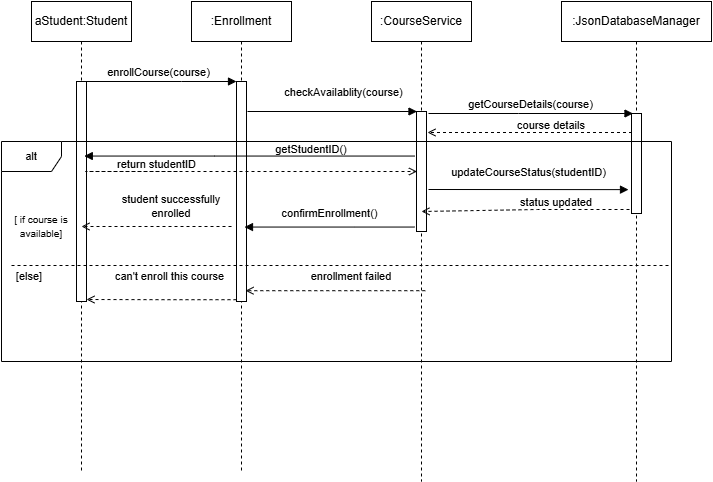

The diagram above was exported from draw.io. Its source (the exported page's mxGraphModel, read from the mxfile embedded in the PNG):
<mxGraphModel dx="940" dy="518" grid="1" gridSize="10" guides="1" tooltips="1" connect="1" arrows="1" fold="1" page="1" pageScale="1" pageWidth="827" pageHeight="1169" background="#ffffff" math="0" shadow="0">
  <root>
    <mxCell id="0" />
    <mxCell id="1" parent="0" />
    <mxCell id="Q7eSo7WmSF2-JDotJfYS-3" value="aStudent:Student" style="shape=umlLifeline;perimeter=lifelinePerimeter;whiteSpace=wrap;html=1;container=1;dropTarget=0;collapsible=0;recursiveResize=0;outlineConnect=0;portConstraint=eastwest;newEdgeStyle={&quot;curved&quot;:0,&quot;rounded&quot;:0};" vertex="1" parent="1">
      <mxGeometry x="60" y="40" width="100" height="470" as="geometry" />
    </mxCell>
    <mxCell id="Q7eSo7WmSF2-JDotJfYS-42" value="" style="html=1;points=[[0,0,0,0,5],[0,1,0,0,-5],[1,0,0,0,5],[1,1,0,0,-5]];perimeter=orthogonalPerimeter;outlineConnect=0;targetShapes=umlLifeline;portConstraint=eastwest;newEdgeStyle={&quot;curved&quot;:0,&quot;rounded&quot;:0};fontFamily=Helvetica;fontSize=11;fontColor=default;labelBackgroundColor=none;" vertex="1" parent="Q7eSo7WmSF2-JDotJfYS-3">
      <mxGeometry x="45" y="80" width="10" height="220" as="geometry" />
    </mxCell>
    <mxCell id="Q7eSo7WmSF2-JDotJfYS-5" value=":CourseService" style="shape=umlLifeline;perimeter=lifelinePerimeter;whiteSpace=wrap;html=1;container=1;dropTarget=0;collapsible=0;recursiveResize=0;outlineConnect=0;portConstraint=eastwest;newEdgeStyle={&quot;curved&quot;:0,&quot;rounded&quot;:0};" vertex="1" parent="1">
      <mxGeometry x="400" y="40" width="100" height="480" as="geometry" />
    </mxCell>
    <mxCell id="Q7eSo7WmSF2-JDotJfYS-44" value="" style="html=1;points=[[0,0,0,0,5],[0,1,0,0,-5],[1,0,0,0,5],[1,1,0,0,-5]];perimeter=orthogonalPerimeter;outlineConnect=0;targetShapes=umlLifeline;portConstraint=eastwest;newEdgeStyle={&quot;curved&quot;:0,&quot;rounded&quot;:0};fontFamily=Helvetica;fontSize=11;fontColor=default;labelBackgroundColor=none;" vertex="1" parent="Q7eSo7WmSF2-JDotJfYS-5">
      <mxGeometry x="45" y="110" width="10" height="120" as="geometry" />
    </mxCell>
    <mxCell id="Q7eSo7WmSF2-JDotJfYS-11" value="enrollCourse(course)" style="html=1;verticalAlign=bottom;endArrow=block;curved=0;rounded=0;endFill=1;" edge="1" parent="1" source="Q7eSo7WmSF2-JDotJfYS-3" target="Q7eSo7WmSF2-JDotJfYS-43">
      <mxGeometry width="80" relative="1" as="geometry">
        <mxPoint x="190" y="120" as="sourcePoint" />
        <mxPoint x="260" y="125" as="targetPoint" />
        <Array as="points">
          <mxPoint x="210" y="120" />
        </Array>
      </mxGeometry>
    </mxCell>
    <mxCell id="Q7eSo7WmSF2-JDotJfYS-13" value="&lt;br&gt;:JsonDatabaseManager &lt;div&gt;&lt;br/&gt;&lt;/div&gt;" style="shape=umlLifeline;perimeter=lifelinePerimeter;whiteSpace=wrap;html=1;container=1;dropTarget=0;collapsible=0;recursiveResize=0;outlineConnect=0;portConstraint=eastwest;newEdgeStyle={&quot;curved&quot;:0,&quot;rounded&quot;:0};" vertex="1" parent="1">
      <mxGeometry x="590" y="40" width="150" height="480" as="geometry" />
    </mxCell>
    <mxCell id="Q7eSo7WmSF2-JDotJfYS-45" value="" style="html=1;points=[[0,0,0,0,5],[0,1,0,0,-5],[1,0,0,0,5],[1,1,0,0,-5]];perimeter=orthogonalPerimeter;outlineConnect=0;targetShapes=umlLifeline;portConstraint=eastwest;newEdgeStyle={&quot;curved&quot;:0,&quot;rounded&quot;:0};fontFamily=Helvetica;fontSize=11;fontColor=default;labelBackgroundColor=none;" vertex="1" parent="Q7eSo7WmSF2-JDotJfYS-13">
      <mxGeometry x="70" y="112" width="10" height="100" as="geometry" />
    </mxCell>
    <mxCell id="Q7eSo7WmSF2-JDotJfYS-14" value=":Enrollment" style="shape=umlLifeline;perimeter=lifelinePerimeter;whiteSpace=wrap;html=1;container=1;dropTarget=0;collapsible=0;recursiveResize=0;outlineConnect=0;portConstraint=eastwest;newEdgeStyle={&quot;curved&quot;:0,&quot;rounded&quot;:0};size=40;" vertex="1" parent="1">
      <mxGeometry x="220" y="40" width="100" height="470" as="geometry" />
    </mxCell>
    <mxCell id="Q7eSo7WmSF2-JDotJfYS-43" value="" style="html=1;points=[[0,0,0,0,5],[0,1,0,0,-5],[1,0,0,0,5],[1,1,0,0,-5]];perimeter=orthogonalPerimeter;outlineConnect=0;targetShapes=umlLifeline;portConstraint=eastwest;newEdgeStyle={&quot;curved&quot;:0,&quot;rounded&quot;:0};fontFamily=Helvetica;fontSize=11;fontColor=default;labelBackgroundColor=none;" vertex="1" parent="Q7eSo7WmSF2-JDotJfYS-14">
      <mxGeometry x="45" y="80" width="10" height="220" as="geometry" />
    </mxCell>
    <mxCell id="Q7eSo7WmSF2-JDotJfYS-16" value="checkAvailablity(course)" style="html=1;verticalAlign=bottom;labelBackgroundColor=none;endArrow=block;endFill=1;rounded=0;" edge="1" parent="1">
      <mxGeometry x="0.137" y="10" width="160" relative="1" as="geometry">
        <mxPoint x="276" y="150" as="sourcePoint" />
        <mxPoint x="445.5000000000002" y="150" as="targetPoint" />
        <Array as="points">
          <mxPoint x="306.5" y="150" />
          <mxPoint x="376.5" y="150" />
        </Array>
        <mxPoint as="offset" />
      </mxGeometry>
    </mxCell>
    <mxCell id="Q7eSo7WmSF2-JDotJfYS-22" value="getCourseDetails(course)" style="html=1;verticalAlign=bottom;endArrow=block;curved=0;rounded=0;strokeColor=default;align=center;fontFamily=Helvetica;fontSize=11;fontColor=default;labelBackgroundColor=none;endFill=1;" edge="1" parent="1">
      <mxGeometry width="80" relative="1" as="geometry">
        <mxPoint x="457" y="152" as="sourcePoint" />
        <mxPoint x="661.5000000000002" y="152" as="targetPoint" />
        <Array as="points">
          <mxPoint x="547" y="152" />
        </Array>
      </mxGeometry>
    </mxCell>
    <mxCell id="Q7eSo7WmSF2-JDotJfYS-23" value="" style="html=1;verticalAlign=bottom;labelBackgroundColor=none;endArrow=open;endFill=0;rounded=0;strokeColor=default;align=center;fontFamily=Helvetica;fontSize=11;fontColor=default;dashed=1;" edge="1" parent="1">
      <mxGeometry width="160" relative="1" as="geometry">
        <mxPoint x="260" y="265" as="sourcePoint" />
        <mxPoint x="110" y="265" as="targetPoint" />
      </mxGeometry>
    </mxCell>
    <mxCell id="Q7eSo7WmSF2-JDotJfYS-24" value="confirmEnrollment()" style="html=1;verticalAlign=bottom;labelBackgroundColor=none;endArrow=block;endFill=1;rounded=0;strokeColor=default;align=center;fontFamily=Helvetica;fontSize=11;fontColor=default;" edge="1" parent="1">
      <mxGeometry x="-0.0003" y="-5" width="160" relative="1" as="geometry">
        <mxPoint x="442.94999999999976" y="265.54999999999995" as="sourcePoint" />
        <mxPoint x="273" y="265.55" as="targetPoint" />
        <Array as="points">
          <mxPoint x="383.45" y="265.54999999999995" />
        </Array>
        <mxPoint as="offset" />
      </mxGeometry>
    </mxCell>
    <mxCell id="Q7eSo7WmSF2-JDotJfYS-26" value="" style="html=1;verticalAlign=bottom;labelBackgroundColor=none;endArrow=open;endFill=0;dashed=1;rounded=0;strokeColor=default;align=center;fontFamily=Helvetica;fontSize=11;fontColor=default;" edge="1" parent="1">
      <mxGeometry width="160" relative="1" as="geometry">
        <mxPoint x="660.5000000000002" y="171" as="sourcePoint" />
        <mxPoint x="456" y="171" as="targetPoint" />
        <Array as="points">
          <mxPoint x="626" y="171" />
        </Array>
      </mxGeometry>
    </mxCell>
    <mxCell id="Q7eSo7WmSF2-JDotJfYS-27" value="course details" style="text;html=1;whiteSpace=wrap;strokeColor=none;fillColor=none;align=center;verticalAlign=middle;rounded=0;fontFamily=Helvetica;fontSize=11;fontColor=default;labelBackgroundColor=none;" vertex="1" parent="1">
      <mxGeometry x="540" y="149" width="80" height="30" as="geometry" />
    </mxCell>
    <mxCell id="Q7eSo7WmSF2-JDotJfYS-28" value="alt" style="shape=umlFrame;whiteSpace=wrap;html=1;pointerEvents=0;fontFamily=Helvetica;fontSize=11;fontColor=default;labelBackgroundColor=none;" vertex="1" parent="1">
      <mxGeometry x="30" y="180" width="670" height="220" as="geometry" />
    </mxCell>
    <mxCell id="Q7eSo7WmSF2-JDotJfYS-33" value="" style="line;strokeWidth=1;fillColor=none;align=left;verticalAlign=middle;spacingTop=-1;spacingLeft=3;spacingRight=3;rotatable=0;labelPosition=right;points=[];portConstraint=eastwest;strokeColor=inherit;fontFamily=Helvetica;fontSize=11;fontColor=default;labelBackgroundColor=none;dashed=1;" vertex="1" parent="1">
      <mxGeometry x="40" y="300" width="660" height="8" as="geometry" />
    </mxCell>
    <mxCell id="Q7eSo7WmSF2-JDotJfYS-34" value="&lt;font style=&quot;font-size: 10px;&quot;&gt;[ if course is available]&lt;/font&gt;" style="text;html=1;whiteSpace=wrap;strokeColor=none;fillColor=none;align=center;verticalAlign=middle;rounded=0;fontFamily=Helvetica;fontSize=11;fontColor=default;labelBackgroundColor=none;" vertex="1" parent="1">
      <mxGeometry x="40" y="250" width="60" height="30" as="geometry" />
    </mxCell>
    <mxCell id="Q7eSo7WmSF2-JDotJfYS-36" value="student successfully enrolled" style="text;html=1;whiteSpace=wrap;strokeColor=none;fillColor=none;align=center;verticalAlign=middle;rounded=0;fontFamily=Helvetica;fontSize=11;fontColor=default;labelBackgroundColor=none;" vertex="1" parent="1">
      <mxGeometry x="140" y="230" width="120" height="30" as="geometry" />
    </mxCell>
    <mxCell id="Q7eSo7WmSF2-JDotJfYS-37" value="[else]" style="text;html=1;whiteSpace=wrap;strokeColor=none;fillColor=none;align=center;verticalAlign=middle;rounded=0;fontFamily=Helvetica;fontSize=11;fontColor=default;labelBackgroundColor=none;" vertex="1" parent="1">
      <mxGeometry x="28" y="300" width="60" height="30" as="geometry" />
    </mxCell>
    <mxCell id="Q7eSo7WmSF2-JDotJfYS-38" value="" style="html=1;verticalAlign=bottom;labelBackgroundColor=none;endArrow=open;endFill=0;rounded=0;strokeColor=default;align=center;fontFamily=Helvetica;fontSize=11;fontColor=default;dashed=1;" edge="1" parent="1">
      <mxGeometry x="-0.2269" y="-10" width="160" relative="1" as="geometry">
        <mxPoint x="453.8" y="329.2" as="sourcePoint" />
        <mxPoint x="274.00000000000006" y="329.2" as="targetPoint" />
        <Array as="points">
          <mxPoint x="384.3" y="329.2" />
        </Array>
        <mxPoint as="offset" />
      </mxGeometry>
    </mxCell>
    <mxCell id="Q7eSo7WmSF2-JDotJfYS-39" value="enrollment failed" style="text;html=1;whiteSpace=wrap;strokeColor=none;fillColor=none;align=center;verticalAlign=middle;rounded=0;fontFamily=Helvetica;fontSize=11;fontColor=default;labelBackgroundColor=none;" vertex="1" parent="1">
      <mxGeometry x="330" y="300" width="100" height="30" as="geometry" />
    </mxCell>
    <mxCell id="Q7eSo7WmSF2-JDotJfYS-40" value="" style="html=1;verticalAlign=bottom;labelBackgroundColor=none;endArrow=open;endFill=0;rounded=0;strokeColor=default;align=center;fontFamily=Helvetica;fontSize=11;fontColor=default;dashed=1;" edge="1" parent="1">
      <mxGeometry x="-0.2269" y="-10" width="160" relative="1" as="geometry">
        <mxPoint x="265" y="338.2" as="sourcePoint" />
        <mxPoint x="115" y="338" as="targetPoint" />
        <Array as="points">
          <mxPoint x="195.5" y="338.2" />
        </Array>
        <mxPoint as="offset" />
      </mxGeometry>
    </mxCell>
    <mxCell id="Q7eSo7WmSF2-JDotJfYS-41" value="can't enroll this course&amp;nbsp;" style="text;html=1;whiteSpace=wrap;strokeColor=none;fillColor=none;align=center;verticalAlign=middle;rounded=0;fontFamily=Helvetica;fontSize=11;fontColor=default;labelBackgroundColor=none;" vertex="1" parent="1">
      <mxGeometry x="140" y="300" width="120" height="30" as="geometry" />
    </mxCell>
    <mxCell id="Q7eSo7WmSF2-JDotJfYS-47" value="updateCourseStatus(studentID)" style="html=1;verticalAlign=bottom;labelBackgroundColor=none;endArrow=block;endFill=1;rounded=0;strokeColor=default;align=center;fontFamily=Helvetica;fontSize=11;fontColor=default;" edge="1" parent="1">
      <mxGeometry x="-0.0001" y="8" width="160" relative="1" as="geometry">
        <mxPoint x="457" y="228" as="sourcePoint" />
        <mxPoint x="657" y="228.13" as="targetPoint" />
        <Array as="points" />
        <mxPoint as="offset" />
      </mxGeometry>
    </mxCell>
    <mxCell id="Q7eSo7WmSF2-JDotJfYS-48" value="" style="html=1;verticalAlign=bottom;labelBackgroundColor=none;endArrow=open;endFill=0;dashed=1;rounded=0;strokeColor=default;align=center;fontFamily=Helvetica;fontSize=11;fontColor=default;" edge="1" parent="1">
      <mxGeometry width="160" relative="1" as="geometry">
        <mxPoint x="658" y="248" as="sourcePoint" />
        <mxPoint x="450" y="250" as="targetPoint" />
        <Array as="points">
          <mxPoint x="566" y="248" />
        </Array>
      </mxGeometry>
    </mxCell>
    <mxCell id="Q7eSo7WmSF2-JDotJfYS-49" value="status updated" style="text;html=1;whiteSpace=wrap;strokeColor=none;fillColor=none;align=center;verticalAlign=middle;rounded=0;fontFamily=Helvetica;fontSize=11;fontColor=default;labelBackgroundColor=none;" vertex="1" parent="1">
      <mxGeometry x="540" y="226" width="90" height="30" as="geometry" />
    </mxCell>
    <mxCell id="Q7eSo7WmSF2-JDotJfYS-52" value="" style="html=1;verticalAlign=bottom;labelBackgroundColor=none;endArrow=block;endFill=1;rounded=0;" edge="1" parent="1">
      <mxGeometry x="0.137" y="10" width="160" relative="1" as="geometry">
        <mxPoint x="443.2" y="194.55" as="sourcePoint" />
        <mxPoint x="112.79090909090901" y="194.55" as="targetPoint" />
        <Array as="points">
          <mxPoint x="243.2" y="194.55" />
        </Array>
        <mxPoint as="offset" />
      </mxGeometry>
    </mxCell>
    <mxCell id="Q7eSo7WmSF2-JDotJfYS-53" value="getStudentID()" style="text;html=1;whiteSpace=wrap;strokeColor=none;fillColor=none;align=center;verticalAlign=middle;rounded=0;fontFamily=Helvetica;fontSize=11;fontColor=default;labelBackgroundColor=none;" vertex="1" parent="1">
      <mxGeometry x="300" y="173" width="80" height="30" as="geometry" />
    </mxCell>
    <mxCell id="Q7eSo7WmSF2-JDotJfYS-55" value="" style="html=1;verticalAlign=bottom;labelBackgroundColor=none;endArrow=open;endFill=0;dashed=1;rounded=0;strokeColor=default;align=center;fontFamily=Helvetica;fontSize=11;fontColor=default;" edge="1" parent="1">
      <mxGeometry width="160" relative="1" as="geometry">
        <mxPoint x="206" y="210" as="sourcePoint" />
        <mxPoint x="445.5000000000002" y="210" as="targetPoint" />
        <Array as="points">
          <mxPoint x="114" y="210" />
        </Array>
      </mxGeometry>
    </mxCell>
    <mxCell id="Q7eSo7WmSF2-JDotJfYS-56" value="return studentID" style="edgeLabel;html=1;align=center;verticalAlign=middle;resizable=0;points=[];fontFamily=Helvetica;fontSize=11;fontColor=default;labelBackgroundColor=none;" vertex="1" connectable="0" parent="Q7eSo7WmSF2-JDotJfYS-55">
      <mxGeometry x="-0.2281" y="1" relative="1" as="geometry">
        <mxPoint x="-1" y="-6" as="offset" />
      </mxGeometry>
    </mxCell>
  </root>
</mxGraphModel>